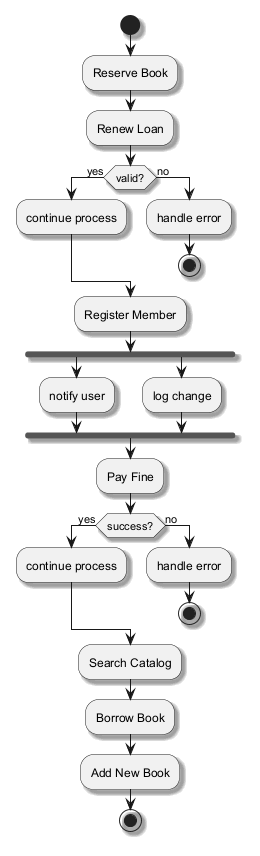

The diagram above was rendered by PlantUML. Its source (embedded in the PNG):
@startuml
skinparam backgroundColor #FFFFFF
skinparam classBackgroundColor #F3E5F5
skinparam classBorderColor #6A1B9A
skinparam shadowing true
start
:Reserve Book;
:Renew Loan;
if (valid?) then (yes)
:continue process;
else (no)
:handle error;
stop
endif
:Register Member;
fork
:notify user;
fork again
:log change;
end fork
:Pay Fine;
if (success?) then (yes)
:continue process;
else (no)
:handle error;
stop
endif
:Search Catalog;
:Borrow Book;
:Add New Book;
stop
@enduml